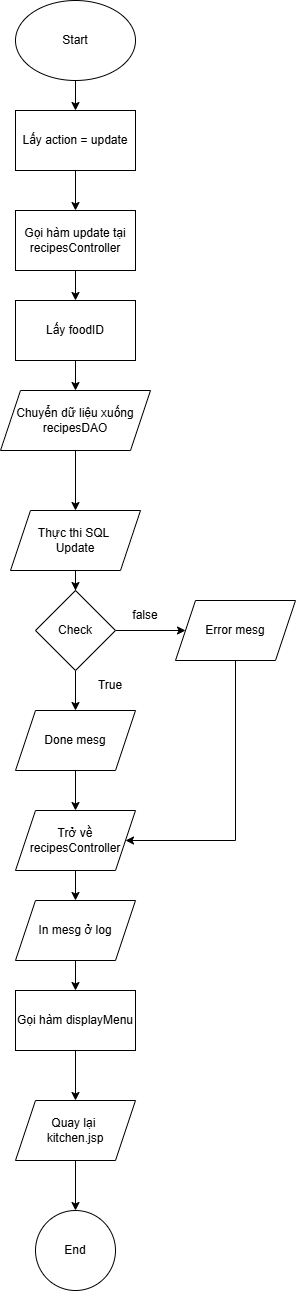

The diagram above was exported from draw.io. Its source (the exported page's mxGraphModel, read from the mxfile embedded in the PNG):
<mxGraphModel dx="2578" dy="1418" grid="1" gridSize="10" guides="1" tooltips="1" connect="1" arrows="1" fold="1" page="1" pageScale="1" pageWidth="850" pageHeight="1100" math="0" shadow="0">
  <root>
    <mxCell id="0" />
    <mxCell id="1" parent="0" />
    <mxCell id="0r_bTKdKkRgdY7LEWPVw-28" edge="1" parent="1" source="0r_bTKdKkRgdY7LEWPVw-26" style="edgeStyle=orthogonalEdgeStyle;rounded=0;orthogonalLoop=1;jettySize=auto;html=1;" target="0r_bTKdKkRgdY7LEWPVw-27" value="">
      <mxGeometry relative="1" as="geometry" />
    </mxCell>
    <mxCell id="0r_bTKdKkRgdY7LEWPVw-26" parent="1" style="ellipse;whiteSpace=wrap;html=1;" value="Start" vertex="1">
      <mxGeometry height="80" width="120" x="370" y="20" as="geometry" />
    </mxCell>
    <mxCell id="0r_bTKdKkRgdY7LEWPVw-30" edge="1" parent="1" source="0r_bTKdKkRgdY7LEWPVw-27" style="edgeStyle=orthogonalEdgeStyle;rounded=0;orthogonalLoop=1;jettySize=auto;html=1;" target="0r_bTKdKkRgdY7LEWPVw-29" value="">
      <mxGeometry relative="1" as="geometry" />
    </mxCell>
    <mxCell id="0r_bTKdKkRgdY7LEWPVw-27" parent="1" style="shape=parallelogram;perimeter=parallelogramPerimeter;whiteSpace=wrap;html=1;fixedSize=1;size=-40;" value="Lấy action = update" vertex="1">
      <mxGeometry height="60" width="120" x="370" y="130" as="geometry" />
    </mxCell>
    <mxCell id="0r_bTKdKkRgdY7LEWPVw-32" edge="1" parent="1" source="0r_bTKdKkRgdY7LEWPVw-29" style="edgeStyle=orthogonalEdgeStyle;rounded=0;orthogonalLoop=1;jettySize=auto;html=1;" target="0r_bTKdKkRgdY7LEWPVw-31" value="">
      <mxGeometry relative="1" as="geometry" />
    </mxCell>
    <mxCell id="0r_bTKdKkRgdY7LEWPVw-29" parent="1" style="whiteSpace=wrap;html=1;" value="Gọi hàm update tại&lt;div&gt;recipesController&lt;/div&gt;" vertex="1">
      <mxGeometry height="60" width="120" x="370" y="230" as="geometry" />
    </mxCell>
    <mxCell id="0r_bTKdKkRgdY7LEWPVw-34" edge="1" parent="1" source="0r_bTKdKkRgdY7LEWPVw-31" style="edgeStyle=orthogonalEdgeStyle;rounded=0;orthogonalLoop=1;jettySize=auto;html=1;" target="0r_bTKdKkRgdY7LEWPVw-33" value="">
      <mxGeometry relative="1" as="geometry" />
    </mxCell>
    <mxCell id="0r_bTKdKkRgdY7LEWPVw-31" parent="1" style="whiteSpace=wrap;html=1;" value="Lấy foodID" vertex="1">
      <mxGeometry height="60" width="120" x="370" y="320" as="geometry" />
    </mxCell>
    <mxCell id="0r_bTKdKkRgdY7LEWPVw-36" edge="1" parent="1" source="0r_bTKdKkRgdY7LEWPVw-33" style="edgeStyle=orthogonalEdgeStyle;rounded=0;orthogonalLoop=1;jettySize=auto;html=1;" target="0r_bTKdKkRgdY7LEWPVw-35" value="">
      <mxGeometry relative="1" as="geometry" />
    </mxCell>
    <mxCell id="0r_bTKdKkRgdY7LEWPVw-33" parent="1" style="shape=parallelogram;perimeter=parallelogramPerimeter;whiteSpace=wrap;html=1;fixedSize=1;" value="Chuyển dữ liệu xuống recipesDAO" vertex="1">
      <mxGeometry height="60" width="150" x="355" y="410" as="geometry" />
    </mxCell>
    <mxCell id="0r_bTKdKkRgdY7LEWPVw-54" edge="1" parent="1" source="0r_bTKdKkRgdY7LEWPVw-35" style="edgeStyle=orthogonalEdgeStyle;rounded=0;orthogonalLoop=1;jettySize=auto;html=1;" target="0r_bTKdKkRgdY7LEWPVw-53" value="">
      <mxGeometry relative="1" as="geometry" />
    </mxCell>
    <mxCell id="0r_bTKdKkRgdY7LEWPVw-35" parent="1" style="shape=parallelogram;perimeter=parallelogramPerimeter;whiteSpace=wrap;html=1;fixedSize=1;" value="Thực thi SQL&amp;nbsp;&lt;div&gt;Update&lt;/div&gt;" vertex="1">
      <mxGeometry height="60" width="130" x="365" y="530" as="geometry" />
    </mxCell>
    <mxCell id="0r_bTKdKkRgdY7LEWPVw-65" edge="1" parent="1" source="0r_bTKdKkRgdY7LEWPVw-43" style="edgeStyle=orthogonalEdgeStyle;rounded=0;orthogonalLoop=1;jettySize=auto;html=1;" target="0r_bTKdKkRgdY7LEWPVw-64" value="">
      <mxGeometry relative="1" as="geometry" />
    </mxCell>
    <mxCell id="0r_bTKdKkRgdY7LEWPVw-43" parent="1" style="shape=parallelogram;perimeter=parallelogramPerimeter;whiteSpace=wrap;html=1;fixedSize=1;" value="In mesg ở log" vertex="1">
      <mxGeometry height="60" width="120" x="370" y="920" as="geometry" />
    </mxCell>
    <mxCell id="0r_bTKdKkRgdY7LEWPVw-61" edge="1" parent="1" source="0r_bTKdKkRgdY7LEWPVw-45" style="edgeStyle=orthogonalEdgeStyle;rounded=0;orthogonalLoop=1;jettySize=auto;html=1;" target="0r_bTKdKkRgdY7LEWPVw-43" value="">
      <mxGeometry relative="1" as="geometry" />
    </mxCell>
    <mxCell id="0r_bTKdKkRgdY7LEWPVw-45" parent="1" style="shape=parallelogram;perimeter=parallelogramPerimeter;whiteSpace=wrap;html=1;fixedSize=1;" value="Trở về recipesController" vertex="1">
      <mxGeometry height="60" width="120" x="370" y="830" as="geometry" />
    </mxCell>
    <mxCell id="0r_bTKdKkRgdY7LEWPVw-50" edge="1" parent="1" source="0r_bTKdKkRgdY7LEWPVw-47" style="edgeStyle=orthogonalEdgeStyle;rounded=0;orthogonalLoop=1;jettySize=auto;html=1;" target="0r_bTKdKkRgdY7LEWPVw-49" value="">
      <mxGeometry relative="1" as="geometry" />
    </mxCell>
    <mxCell id="0r_bTKdKkRgdY7LEWPVw-47" parent="1" style="shape=parallelogram;perimeter=parallelogramPerimeter;whiteSpace=wrap;html=1;fixedSize=1;" value="Quay lại&amp;nbsp;&lt;div&gt;kitchen.jsp&lt;/div&gt;" vertex="1">
      <mxGeometry height="60" width="120" x="370" y="1120" as="geometry" />
    </mxCell>
    <mxCell id="0r_bTKdKkRgdY7LEWPVw-49" parent="1" style="ellipse;whiteSpace=wrap;html=1;" value="End" vertex="1">
      <mxGeometry height="80" width="80" x="390" y="1230" as="geometry" />
    </mxCell>
    <mxCell id="0r_bTKdKkRgdY7LEWPVw-56" edge="1" parent="1" source="0r_bTKdKkRgdY7LEWPVw-53" style="edgeStyle=orthogonalEdgeStyle;rounded=0;orthogonalLoop=1;jettySize=auto;html=1;" target="0r_bTKdKkRgdY7LEWPVw-55" value="">
      <mxGeometry relative="1" as="geometry" />
    </mxCell>
    <mxCell id="0r_bTKdKkRgdY7LEWPVw-58" edge="1" parent="1" source="0r_bTKdKkRgdY7LEWPVw-53" style="edgeStyle=orthogonalEdgeStyle;rounded=0;orthogonalLoop=1;jettySize=auto;html=1;" target="0r_bTKdKkRgdY7LEWPVw-57" value="">
      <mxGeometry relative="1" as="geometry" />
    </mxCell>
    <mxCell id="0r_bTKdKkRgdY7LEWPVw-53" parent="1" style="rhombus;whiteSpace=wrap;html=1;" value="Check" vertex="1">
      <mxGeometry height="80" width="80" x="390" y="610" as="geometry" />
    </mxCell>
    <mxCell id="0r_bTKdKkRgdY7LEWPVw-67" edge="1" parent="1" source="0r_bTKdKkRgdY7LEWPVw-55" style="edgeStyle=orthogonalEdgeStyle;rounded=0;orthogonalLoop=1;jettySize=auto;html=1;entryX=1;entryY=0.5;entryDx=0;entryDy=0;" target="0r_bTKdKkRgdY7LEWPVw-45">
      <mxGeometry relative="1" as="geometry">
        <Array as="points">
          <mxPoint x="590" y="860" />
        </Array>
        <mxPoint x="590" y="860" as="targetPoint" />
      </mxGeometry>
    </mxCell>
    <mxCell id="0r_bTKdKkRgdY7LEWPVw-55" parent="1" style="shape=parallelogram;perimeter=parallelogramPerimeter;whiteSpace=wrap;html=1;fixedSize=1;" value="Error mesg" vertex="1">
      <mxGeometry height="60" width="120" x="530" y="620" as="geometry" />
    </mxCell>
    <mxCell id="0r_bTKdKkRgdY7LEWPVw-60" edge="1" parent="1" source="0r_bTKdKkRgdY7LEWPVw-57" style="edgeStyle=orthogonalEdgeStyle;rounded=0;orthogonalLoop=1;jettySize=auto;html=1;" target="0r_bTKdKkRgdY7LEWPVw-45" value="">
      <mxGeometry relative="1" as="geometry" />
    </mxCell>
    <mxCell id="0r_bTKdKkRgdY7LEWPVw-57" parent="1" style="shape=parallelogram;perimeter=parallelogramPerimeter;whiteSpace=wrap;html=1;fixedSize=1;" value="Done mesg" vertex="1">
      <mxGeometry height="60" width="120" x="370" y="730" as="geometry" />
    </mxCell>
    <mxCell id="0r_bTKdKkRgdY7LEWPVw-66" edge="1" parent="1" source="0r_bTKdKkRgdY7LEWPVw-64" style="edgeStyle=orthogonalEdgeStyle;rounded=0;orthogonalLoop=1;jettySize=auto;html=1;" target="0r_bTKdKkRgdY7LEWPVw-47" value="">
      <mxGeometry relative="1" as="geometry" />
    </mxCell>
    <mxCell id="0r_bTKdKkRgdY7LEWPVw-64" parent="1" style="whiteSpace=wrap;html=1;" value="Gọi hàm displayMenu" vertex="1">
      <mxGeometry height="60" width="120" x="370" y="1010" as="geometry" />
    </mxCell>
    <mxCell id="0r_bTKdKkRgdY7LEWPVw-68" parent="1" style="text;html=1;whiteSpace=wrap;strokeColor=none;fillColor=none;align=center;verticalAlign=middle;rounded=0;" value="false" vertex="1">
      <mxGeometry height="30" width="60" x="470" y="620" as="geometry" />
    </mxCell>
    <mxCell id="0r_bTKdKkRgdY7LEWPVw-69" parent="1" style="text;html=1;whiteSpace=wrap;strokeColor=none;fillColor=none;align=center;verticalAlign=middle;rounded=0;" value="True" vertex="1">
      <mxGeometry height="30" width="60" x="435" y="690" as="geometry" />
    </mxCell>
  </root>
</mxGraphModel>